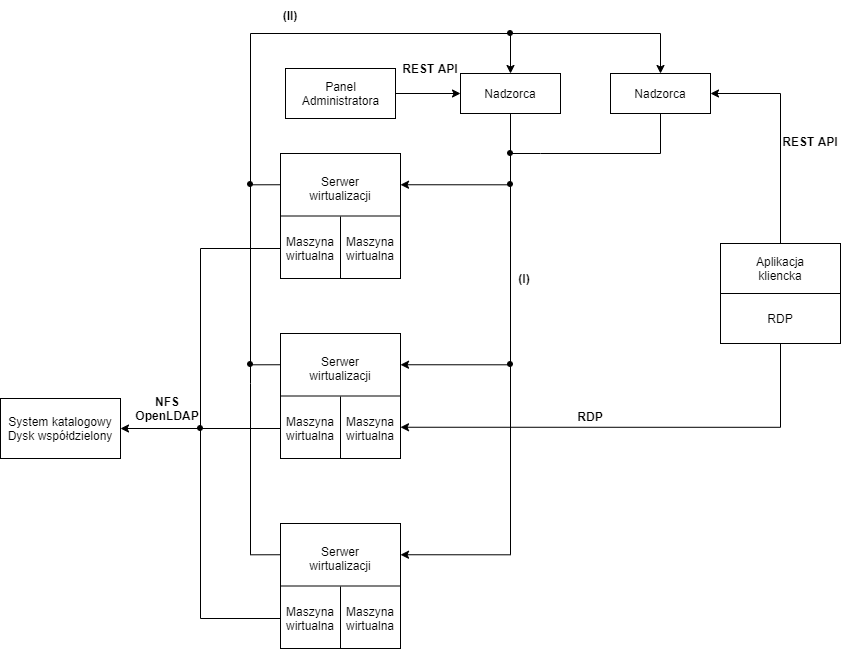

The diagram above was exported from draw.io. Its source (the exported page's mxGraphModel, read from the mxfile embedded in the PNG):
<mxGraphModel dx="2249" dy="802" grid="1" gridSize="10" guides="1" tooltips="1" connect="1" arrows="1" fold="1" page="1" pageScale="1" pageWidth="827" pageHeight="1169" math="0" shadow="0">
  <root>
    <mxCell id="0" />
    <mxCell id="1" parent="0" />
    <mxCell id="wjTBrzEkc6-O8O09spCL-27" style="edgeStyle=orthogonalEdgeStyle;rounded=0;orthogonalLoop=1;jettySize=auto;html=1;entryX=1;entryY=0.25;entryDx=0;entryDy=0;exitX=0.5;exitY=1;exitDx=0;exitDy=0;" parent="1" source="wjTBrzEkc6-O8O09spCL-2" target="wjTBrzEkc6-O8O09spCL-13" edge="1">
      <mxGeometry relative="1" as="geometry" />
    </mxCell>
    <mxCell id="wjTBrzEkc6-O8O09spCL-2" value="Nadzorca" style="rounded=0;whiteSpace=wrap;html=1;" parent="1" vertex="1">
      <mxGeometry x="380" y="80" width="100" height="40" as="geometry" />
    </mxCell>
    <mxCell id="wjTBrzEkc6-O8O09spCL-28" style="edgeStyle=orthogonalEdgeStyle;rounded=0;orthogonalLoop=1;jettySize=auto;html=1;exitX=0;exitY=0.25;exitDx=0;exitDy=0;entryX=0.5;entryY=0;entryDx=0;entryDy=0;" parent="1" source="wjTBrzEkc6-O8O09spCL-13" target="wjTBrzEkc6-O8O09spCL-2" edge="1">
      <mxGeometry relative="1" as="geometry">
        <mxPoint x="80" y="40" as="targetPoint" />
        <Array as="points">
          <mxPoint x="170" y="191" />
          <mxPoint x="170" y="40" />
          <mxPoint x="430" y="40" />
          <mxPoint x="430" y="80" />
        </Array>
      </mxGeometry>
    </mxCell>
    <mxCell id="wjTBrzEkc6-O8O09spCL-13" value="" style="rounded=0;whiteSpace=wrap;html=1;" parent="1" vertex="1">
      <mxGeometry x="200" y="160" width="120" height="125" as="geometry" />
    </mxCell>
    <mxCell id="wjTBrzEkc6-O8O09spCL-18" value="" style="endArrow=none;html=1;rounded=0;exitX=0;exitY=0.5;exitDx=0;exitDy=0;entryX=1;entryY=0.5;entryDx=0;entryDy=0;" parent="1" source="wjTBrzEkc6-O8O09spCL-13" target="wjTBrzEkc6-O8O09spCL-13" edge="1">
      <mxGeometry width="50" height="50" relative="1" as="geometry">
        <mxPoint x="700" y="400" as="sourcePoint" />
        <mxPoint x="750" y="350" as="targetPoint" />
      </mxGeometry>
    </mxCell>
    <mxCell id="wjTBrzEkc6-O8O09spCL-23" value="" style="endArrow=none;html=1;rounded=0;exitX=0.5;exitY=1;exitDx=0;exitDy=0;" parent="1" source="wjTBrzEkc6-O8O09spCL-13" edge="1">
      <mxGeometry width="50" height="50" relative="1" as="geometry">
        <mxPoint x="259.5" y="253.5" as="sourcePoint" />
        <mxPoint x="260" y="223" as="targetPoint" />
      </mxGeometry>
    </mxCell>
    <mxCell id="wjTBrzEkc6-O8O09spCL-24" value="Serwer&lt;br&gt;wirtualizacji" style="text;html=1;strokeColor=none;fillColor=none;align=center;verticalAlign=middle;whiteSpace=wrap;rounded=0;" parent="1" vertex="1">
      <mxGeometry x="230" y="180" width="60" height="30" as="geometry" />
    </mxCell>
    <mxCell id="wjTBrzEkc6-O8O09spCL-25" value="Maszyna&lt;br&gt;wirtualna" style="text;html=1;strokeColor=none;fillColor=none;align=center;verticalAlign=middle;whiteSpace=wrap;rounded=0;" parent="1" vertex="1">
      <mxGeometry x="200" y="230" width="60" height="50" as="geometry" />
    </mxCell>
    <mxCell id="wjTBrzEkc6-O8O09spCL-26" value="Maszyna&lt;br&gt;wirtualna" style="text;html=1;strokeColor=none;fillColor=none;align=center;verticalAlign=middle;whiteSpace=wrap;rounded=0;" parent="1" vertex="1">
      <mxGeometry x="260" y="230" width="60" height="50" as="geometry" />
    </mxCell>
    <mxCell id="wjTBrzEkc6-O8O09spCL-30" value="Nadzorca" style="rounded=0;whiteSpace=wrap;html=1;" parent="1" vertex="1">
      <mxGeometry x="530" y="80" width="100" height="40" as="geometry" />
    </mxCell>
    <mxCell id="wjTBrzEkc6-O8O09spCL-31" style="edgeStyle=orthogonalEdgeStyle;rounded=0;orthogonalLoop=1;jettySize=auto;html=1;entryX=0.5;entryY=0;entryDx=0;entryDy=0;" parent="1" target="wjTBrzEkc6-O8O09spCL-30" edge="1">
      <mxGeometry relative="1" as="geometry">
        <mxPoint x="495" y="-31.299999999999997" as="targetPoint" />
        <mxPoint x="430" y="40" as="sourcePoint" />
      </mxGeometry>
    </mxCell>
    <mxCell id="wjTBrzEkc6-O8O09spCL-32" value="" style="rounded=0;whiteSpace=wrap;html=1;" parent="1" vertex="1">
      <mxGeometry x="200" y="340" width="120" height="125" as="geometry" />
    </mxCell>
    <mxCell id="wjTBrzEkc6-O8O09spCL-33" value="" style="endArrow=none;html=1;rounded=0;exitX=0;exitY=0.5;exitDx=0;exitDy=0;entryX=1;entryY=0.5;entryDx=0;entryDy=0;" parent="1" source="wjTBrzEkc6-O8O09spCL-32" target="wjTBrzEkc6-O8O09spCL-32" edge="1">
      <mxGeometry width="50" height="50" relative="1" as="geometry">
        <mxPoint x="700" y="580" as="sourcePoint" />
        <mxPoint x="750" y="530" as="targetPoint" />
      </mxGeometry>
    </mxCell>
    <mxCell id="wjTBrzEkc6-O8O09spCL-34" value="" style="endArrow=none;html=1;rounded=0;exitX=0.5;exitY=1;exitDx=0;exitDy=0;" parent="1" source="wjTBrzEkc6-O8O09spCL-32" edge="1">
      <mxGeometry width="50" height="50" relative="1" as="geometry">
        <mxPoint x="259.5" y="433.5" as="sourcePoint" />
        <mxPoint x="260" y="403.0000000000001" as="targetPoint" />
      </mxGeometry>
    </mxCell>
    <mxCell id="wjTBrzEkc6-O8O09spCL-35" value="Serwer&lt;br&gt;wirtualizacji" style="text;html=1;strokeColor=none;fillColor=none;align=center;verticalAlign=middle;whiteSpace=wrap;rounded=0;" parent="1" vertex="1">
      <mxGeometry x="230" y="360" width="60" height="30" as="geometry" />
    </mxCell>
    <mxCell id="wjTBrzEkc6-O8O09spCL-36" value="Maszyna&lt;br&gt;wirtualna" style="text;html=1;strokeColor=none;fillColor=none;align=center;verticalAlign=middle;whiteSpace=wrap;rounded=0;" parent="1" vertex="1">
      <mxGeometry x="200" y="410" width="60" height="50" as="geometry" />
    </mxCell>
    <mxCell id="wjTBrzEkc6-O8O09spCL-37" value="Maszyna&lt;br&gt;wirtualna" style="text;html=1;strokeColor=none;fillColor=none;align=center;verticalAlign=middle;whiteSpace=wrap;rounded=0;" parent="1" vertex="1">
      <mxGeometry x="260" y="410" width="60" height="50" as="geometry" />
    </mxCell>
    <mxCell id="wjTBrzEkc6-O8O09spCL-38" value="" style="rounded=0;whiteSpace=wrap;html=1;" parent="1" vertex="1">
      <mxGeometry x="200" y="530" width="120" height="125" as="geometry" />
    </mxCell>
    <mxCell id="wjTBrzEkc6-O8O09spCL-39" value="" style="endArrow=none;html=1;rounded=0;exitX=0;exitY=0.5;exitDx=0;exitDy=0;entryX=1;entryY=0.5;entryDx=0;entryDy=0;" parent="1" source="wjTBrzEkc6-O8O09spCL-38" target="wjTBrzEkc6-O8O09spCL-38" edge="1">
      <mxGeometry width="50" height="50" relative="1" as="geometry">
        <mxPoint x="700" y="770" as="sourcePoint" />
        <mxPoint x="750" y="720" as="targetPoint" />
      </mxGeometry>
    </mxCell>
    <mxCell id="wjTBrzEkc6-O8O09spCL-40" value="" style="endArrow=none;html=1;rounded=0;exitX=0.5;exitY=1;exitDx=0;exitDy=0;" parent="1" source="wjTBrzEkc6-O8O09spCL-38" edge="1">
      <mxGeometry width="50" height="50" relative="1" as="geometry">
        <mxPoint x="259.5" y="623.5" as="sourcePoint" />
        <mxPoint x="260" y="593.0000000000001" as="targetPoint" />
      </mxGeometry>
    </mxCell>
    <mxCell id="wjTBrzEkc6-O8O09spCL-41" value="Serwer&lt;br&gt;wirtualizacji" style="text;html=1;strokeColor=none;fillColor=none;align=center;verticalAlign=middle;whiteSpace=wrap;rounded=0;" parent="1" vertex="1">
      <mxGeometry x="230" y="550" width="60" height="30" as="geometry" />
    </mxCell>
    <mxCell id="wjTBrzEkc6-O8O09spCL-42" value="Maszyna&lt;br&gt;wirtualna" style="text;html=1;strokeColor=none;fillColor=none;align=center;verticalAlign=middle;whiteSpace=wrap;rounded=0;" parent="1" vertex="1">
      <mxGeometry x="200" y="600" width="60" height="50" as="geometry" />
    </mxCell>
    <mxCell id="wjTBrzEkc6-O8O09spCL-43" value="Maszyna&lt;br&gt;wirtualna" style="text;html=1;strokeColor=none;fillColor=none;align=center;verticalAlign=middle;whiteSpace=wrap;rounded=0;" parent="1" vertex="1">
      <mxGeometry x="260" y="600" width="60" height="50" as="geometry" />
    </mxCell>
    <mxCell id="wjTBrzEkc6-O8O09spCL-48" style="edgeStyle=orthogonalEdgeStyle;rounded=0;orthogonalLoop=1;jettySize=auto;html=1;entryX=1;entryY=0.5;entryDx=0;entryDy=0;" parent="1" source="wjTBrzEkc6-O8O09spCL-44" target="wjTBrzEkc6-O8O09spCL-30" edge="1">
      <mxGeometry relative="1" as="geometry">
        <Array as="points">
          <mxPoint x="700" y="100" />
        </Array>
      </mxGeometry>
    </mxCell>
    <mxCell id="wjTBrzEkc6-O8O09spCL-50" style="edgeStyle=orthogonalEdgeStyle;rounded=0;orthogonalLoop=1;jettySize=auto;html=1;entryX=1;entryY=0.75;entryDx=0;entryDy=0;" parent="1" source="wjTBrzEkc6-O8O09spCL-44" target="wjTBrzEkc6-O8O09spCL-32" edge="1">
      <mxGeometry relative="1" as="geometry">
        <mxPoint x="450" y="450" as="targetPoint" />
        <Array as="points">
          <mxPoint x="700" y="434" />
        </Array>
      </mxGeometry>
    </mxCell>
    <mxCell id="wjTBrzEkc6-O8O09spCL-44" value="" style="rounded=0;whiteSpace=wrap;html=1;" parent="1" vertex="1">
      <mxGeometry x="640" y="250" width="120" height="100" as="geometry" />
    </mxCell>
    <mxCell id="wjTBrzEkc6-O8O09spCL-45" value="" style="endArrow=none;html=1;rounded=0;exitX=0;exitY=0.5;exitDx=0;exitDy=0;entryX=1;entryY=0.5;entryDx=0;entryDy=0;" parent="1" source="wjTBrzEkc6-O8O09spCL-44" target="wjTBrzEkc6-O8O09spCL-44" edge="1">
      <mxGeometry width="50" height="50" relative="1" as="geometry">
        <mxPoint x="670" y="310" as="sourcePoint" />
        <mxPoint x="720" y="260" as="targetPoint" />
      </mxGeometry>
    </mxCell>
    <mxCell id="wjTBrzEkc6-O8O09spCL-46" value="Aplikacja kliencka" style="text;html=1;strokeColor=none;fillColor=none;align=center;verticalAlign=middle;whiteSpace=wrap;rounded=0;" parent="1" vertex="1">
      <mxGeometry x="670" y="260" width="60" height="30" as="geometry" />
    </mxCell>
    <mxCell id="wjTBrzEkc6-O8O09spCL-47" value="RDP" style="text;html=1;strokeColor=none;fillColor=none;align=center;verticalAlign=middle;whiteSpace=wrap;rounded=0;" parent="1" vertex="1">
      <mxGeometry x="670" y="310" width="60" height="30" as="geometry" />
    </mxCell>
    <mxCell id="wjTBrzEkc6-O8O09spCL-51" style="edgeStyle=orthogonalEdgeStyle;rounded=0;orthogonalLoop=1;jettySize=auto;html=1;entryX=1;entryY=0.25;entryDx=0;entryDy=0;" parent="1" target="wjTBrzEkc6-O8O09spCL-32" edge="1">
      <mxGeometry relative="1" as="geometry">
        <mxPoint x="430" y="190" as="sourcePoint" />
        <mxPoint x="430" y="360" as="targetPoint" />
        <Array as="points">
          <mxPoint x="430" y="371" />
        </Array>
      </mxGeometry>
    </mxCell>
    <mxCell id="wjTBrzEkc6-O8O09spCL-52" style="edgeStyle=orthogonalEdgeStyle;rounded=0;orthogonalLoop=1;jettySize=auto;html=1;entryX=1;entryY=0.25;entryDx=0;entryDy=0;" parent="1" target="wjTBrzEkc6-O8O09spCL-38" edge="1">
      <mxGeometry relative="1" as="geometry">
        <mxPoint x="430" y="370" as="sourcePoint" />
        <mxPoint x="320" y="551.25" as="targetPoint" />
        <Array as="points">
          <mxPoint x="430" y="561" />
        </Array>
      </mxGeometry>
    </mxCell>
    <mxCell id="wjTBrzEkc6-O8O09spCL-53" style="edgeStyle=orthogonalEdgeStyle;rounded=0;orthogonalLoop=1;jettySize=auto;html=1;exitDx=0;exitDy=0;endArrow=none;endFill=0;" parent="1" source="wjTBrzEkc6-O8O09spCL-30" edge="1">
      <mxGeometry relative="1" as="geometry">
        <mxPoint x="430" y="160" as="targetPoint" />
        <mxPoint x="604" y="190" as="sourcePoint" />
        <Array as="points">
          <mxPoint x="580" y="160" />
          <mxPoint x="460" y="160" />
        </Array>
      </mxGeometry>
    </mxCell>
    <mxCell id="wjTBrzEkc6-O8O09spCL-54" value="" style="endArrow=none;html=1;rounded=0;edgeStyle=orthogonalEdgeStyle;exitX=0;exitY=0.25;exitDx=0;exitDy=0;" parent="1" source="wjTBrzEkc6-O8O09spCL-32" edge="1">
      <mxGeometry width="50" height="50" relative="1" as="geometry">
        <mxPoint x="120" y="320" as="sourcePoint" />
        <mxPoint x="170" y="190" as="targetPoint" />
      </mxGeometry>
    </mxCell>
    <mxCell id="wjTBrzEkc6-O8O09spCL-55" value="" style="endArrow=none;html=1;rounded=0;edgeStyle=orthogonalEdgeStyle;exitX=0;exitY=0.25;exitDx=0;exitDy=0;" parent="1" source="wjTBrzEkc6-O8O09spCL-38" edge="1">
      <mxGeometry width="50" height="50" relative="1" as="geometry">
        <mxPoint x="170" y="571.25" as="sourcePoint" />
        <mxPoint x="170" y="370" as="targetPoint" />
        <Array as="points">
          <mxPoint x="170" y="561" />
          <mxPoint x="170" y="390" />
        </Array>
      </mxGeometry>
    </mxCell>
    <mxCell id="wjTBrzEkc6-O8O09spCL-57" style="edgeStyle=orthogonalEdgeStyle;rounded=0;orthogonalLoop=1;jettySize=auto;html=1;entryX=1;entryY=0.5;entryDx=0;entryDy=0;endArrow=none;endFill=0;startArrow=classic;startFill=1;exitX=0;exitY=0.5;exitDx=0;exitDy=0;" parent="1" source="wjTBrzEkc6-O8O09spCL-2" target="wjTBrzEkc6-O8O09spCL-56" edge="1">
      <mxGeometry relative="1" as="geometry">
        <mxPoint x="340" y="80" as="sourcePoint" />
      </mxGeometry>
    </mxCell>
    <mxCell id="wjTBrzEkc6-O8O09spCL-56" value="Panel&lt;br&gt;Administratora" style="html=1;" parent="1" vertex="1">
      <mxGeometry x="205" y="75" width="110" height="50" as="geometry" />
    </mxCell>
    <mxCell id="wjTBrzEkc6-O8O09spCL-59" value="System katalogowy&lt;br&gt;Dysk współdzielony" style="rounded=0;whiteSpace=wrap;html=1;" parent="1" vertex="1">
      <mxGeometry x="-80" y="405" width="120" height="60" as="geometry" />
    </mxCell>
    <mxCell id="wjTBrzEkc6-O8O09spCL-61" value="" style="endArrow=classic;html=1;rounded=0;entryX=1;entryY=0.5;entryDx=0;entryDy=0;edgeStyle=orthogonalEdgeStyle;exitX=0;exitY=0.5;exitDx=0;exitDy=0;" parent="1" source="wjTBrzEkc6-O8O09spCL-25" target="wjTBrzEkc6-O8O09spCL-59" edge="1">
      <mxGeometry width="50" height="50" relative="1" as="geometry">
        <mxPoint x="60" y="340" as="sourcePoint" />
        <mxPoint x="110" y="290" as="targetPoint" />
        <Array as="points">
          <mxPoint x="120" y="255" />
          <mxPoint x="120" y="435" />
        </Array>
      </mxGeometry>
    </mxCell>
    <mxCell id="wjTBrzEkc6-O8O09spCL-62" value="" style="endArrow=none;html=1;rounded=0;edgeStyle=orthogonalEdgeStyle;exitX=0;exitY=0.5;exitDx=0;exitDy=0;endFill=0;" parent="1" source="wjTBrzEkc6-O8O09spCL-36" edge="1">
      <mxGeometry width="50" height="50" relative="1" as="geometry">
        <mxPoint x="160" y="465" as="sourcePoint" />
        <mxPoint x="120" y="435" as="targetPoint" />
      </mxGeometry>
    </mxCell>
    <mxCell id="wjTBrzEkc6-O8O09spCL-63" value="" style="endArrow=none;html=1;rounded=0;edgeStyle=orthogonalEdgeStyle;exitX=0;exitY=0.5;exitDx=0;exitDy=0;endFill=0;" parent="1" source="wjTBrzEkc6-O8O09spCL-42" edge="1">
      <mxGeometry width="50" height="50" relative="1" as="geometry">
        <mxPoint x="120" y="565" as="sourcePoint" />
        <mxPoint x="120" y="430" as="targetPoint" />
      </mxGeometry>
    </mxCell>
    <mxCell id="wjTBrzEkc6-O8O09spCL-65" value="" style="shape=image;html=1;verticalAlign=top;verticalLabelPosition=bottom;labelBackgroundColor=#ffffff;imageAspect=0;aspect=fixed;image=https://cdn4.iconfinder.com/data/icons/essential-app-2/16/record-round-circle-dot-128.png" parent="1" vertex="1">
      <mxGeometry x="427" y="368" width="6" height="6" as="geometry" />
    </mxCell>
    <mxCell id="wjTBrzEkc6-O8O09spCL-67" value="" style="shape=image;html=1;verticalAlign=top;verticalLabelPosition=bottom;labelBackgroundColor=#ffffff;imageAspect=0;aspect=fixed;image=https://cdn4.iconfinder.com/data/icons/essential-app-2/16/record-round-circle-dot-128.png" parent="1" vertex="1">
      <mxGeometry x="427" y="188" width="6" height="6" as="geometry" />
    </mxCell>
    <mxCell id="wjTBrzEkc6-O8O09spCL-69" value="" style="shape=image;html=1;verticalAlign=top;verticalLabelPosition=bottom;labelBackgroundColor=#ffffff;imageAspect=0;aspect=fixed;image=https://cdn4.iconfinder.com/data/icons/essential-app-2/16/record-round-circle-dot-128.png" parent="1" vertex="1">
      <mxGeometry x="427" y="157" width="6" height="6" as="geometry" />
    </mxCell>
    <mxCell id="wjTBrzEkc6-O8O09spCL-70" value="" style="shape=image;html=1;verticalAlign=top;verticalLabelPosition=bottom;labelBackgroundColor=#ffffff;imageAspect=0;aspect=fixed;image=https://cdn4.iconfinder.com/data/icons/essential-app-2/16/record-round-circle-dot-128.png" parent="1" vertex="1">
      <mxGeometry x="167" y="188" width="6" height="6" as="geometry" />
    </mxCell>
    <mxCell id="wjTBrzEkc6-O8O09spCL-71" value="" style="shape=image;html=1;verticalAlign=top;verticalLabelPosition=bottom;labelBackgroundColor=#ffffff;imageAspect=0;aspect=fixed;image=https://cdn4.iconfinder.com/data/icons/essential-app-2/16/record-round-circle-dot-128.png" parent="1" vertex="1">
      <mxGeometry x="167" y="368" width="6" height="6" as="geometry" />
    </mxCell>
    <mxCell id="wjTBrzEkc6-O8O09spCL-72" value="" style="shape=image;html=1;verticalAlign=top;verticalLabelPosition=bottom;labelBackgroundColor=#ffffff;imageAspect=0;aspect=fixed;image=https://cdn4.iconfinder.com/data/icons/essential-app-2/16/record-round-circle-dot-128.png" parent="1" vertex="1">
      <mxGeometry x="117" y="432" width="6" height="6" as="geometry" />
    </mxCell>
    <mxCell id="wjTBrzEkc6-O8O09spCL-73" value="" style="shape=image;html=1;verticalAlign=top;verticalLabelPosition=bottom;labelBackgroundColor=#ffffff;imageAspect=0;aspect=fixed;image=https://cdn4.iconfinder.com/data/icons/essential-app-2/16/record-round-circle-dot-128.png" parent="1" vertex="1">
      <mxGeometry x="427" y="37" width="6" height="6" as="geometry" />
    </mxCell>
    <mxCell id="GdweS1kkt7S2hr0M9tU2-1" value="&lt;b&gt;RDP&lt;/b&gt;" style="text;html=1;strokeColor=none;fillColor=none;align=center;verticalAlign=middle;whiteSpace=wrap;rounded=0;" vertex="1" parent="1">
      <mxGeometry x="480" y="408" width="60" height="30" as="geometry" />
    </mxCell>
    <mxCell id="GdweS1kkt7S2hr0M9tU2-2" value="&lt;b&gt;(I)&lt;/b&gt;" style="text;html=1;strokeColor=none;fillColor=none;align=center;verticalAlign=middle;whiteSpace=wrap;rounded=0;" vertex="1" parent="1">
      <mxGeometry x="414" y="270" width="60" height="30" as="geometry" />
    </mxCell>
    <mxCell id="GdweS1kkt7S2hr0M9tU2-3" value="&lt;b&gt;(II)&lt;/b&gt;" style="text;html=1;strokeColor=none;fillColor=none;align=center;verticalAlign=middle;whiteSpace=wrap;rounded=0;" vertex="1" parent="1">
      <mxGeometry x="180" y="7" width="60" height="30" as="geometry" />
    </mxCell>
    <mxCell id="GdweS1kkt7S2hr0M9tU2-4" value="&lt;b&gt;REST API&lt;/b&gt;" style="text;html=1;strokeColor=none;fillColor=none;align=center;verticalAlign=middle;whiteSpace=wrap;rounded=0;" vertex="1" parent="1">
      <mxGeometry x="700" y="133" width="60" height="30" as="geometry" />
    </mxCell>
    <mxCell id="GdweS1kkt7S2hr0M9tU2-5" value="&lt;b&gt;NFS&lt;br&gt;OpenLDAP&lt;br&gt;&lt;/b&gt;" style="text;html=1;strokeColor=none;fillColor=none;align=center;verticalAlign=middle;whiteSpace=wrap;rounded=0;" vertex="1" parent="1">
      <mxGeometry x="57" y="400" width="60" height="30" as="geometry" />
    </mxCell>
    <mxCell id="GdweS1kkt7S2hr0M9tU2-6" value="&lt;b&gt;REST API&lt;/b&gt;" style="text;html=1;strokeColor=none;fillColor=none;align=center;verticalAlign=middle;whiteSpace=wrap;rounded=0;" vertex="1" parent="1">
      <mxGeometry x="320" y="60" width="60" height="30" as="geometry" />
    </mxCell>
  </root>
</mxGraphModel>